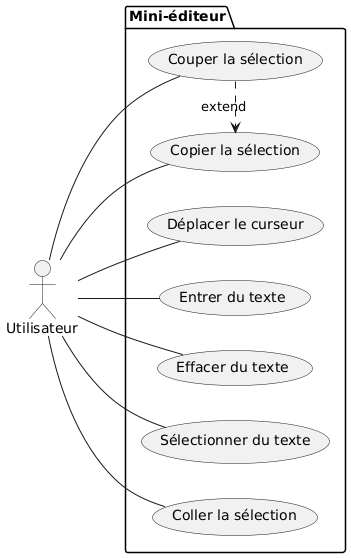

The diagram above was rendered by PlantUML. Its source (embedded in the PNG):
@startuml
left to right direction
Actor Utilisateur
package "Mini-éditeur" {
  (Couper la sélection) .> (Copier la sélection) : extend
  Utilisateur -- (Couper la sélection)
  Utilisateur -- (Copier la sélection)
  Utilisateur -- (Déplacer le curseur)
  Utilisateur -- (Entrer du texte)
  Utilisateur -- (Effacer du texte)
  Utilisateur -- (Sélectionner du texte)
  Utilisateur -- (Coller la sélection)
}
@enduml